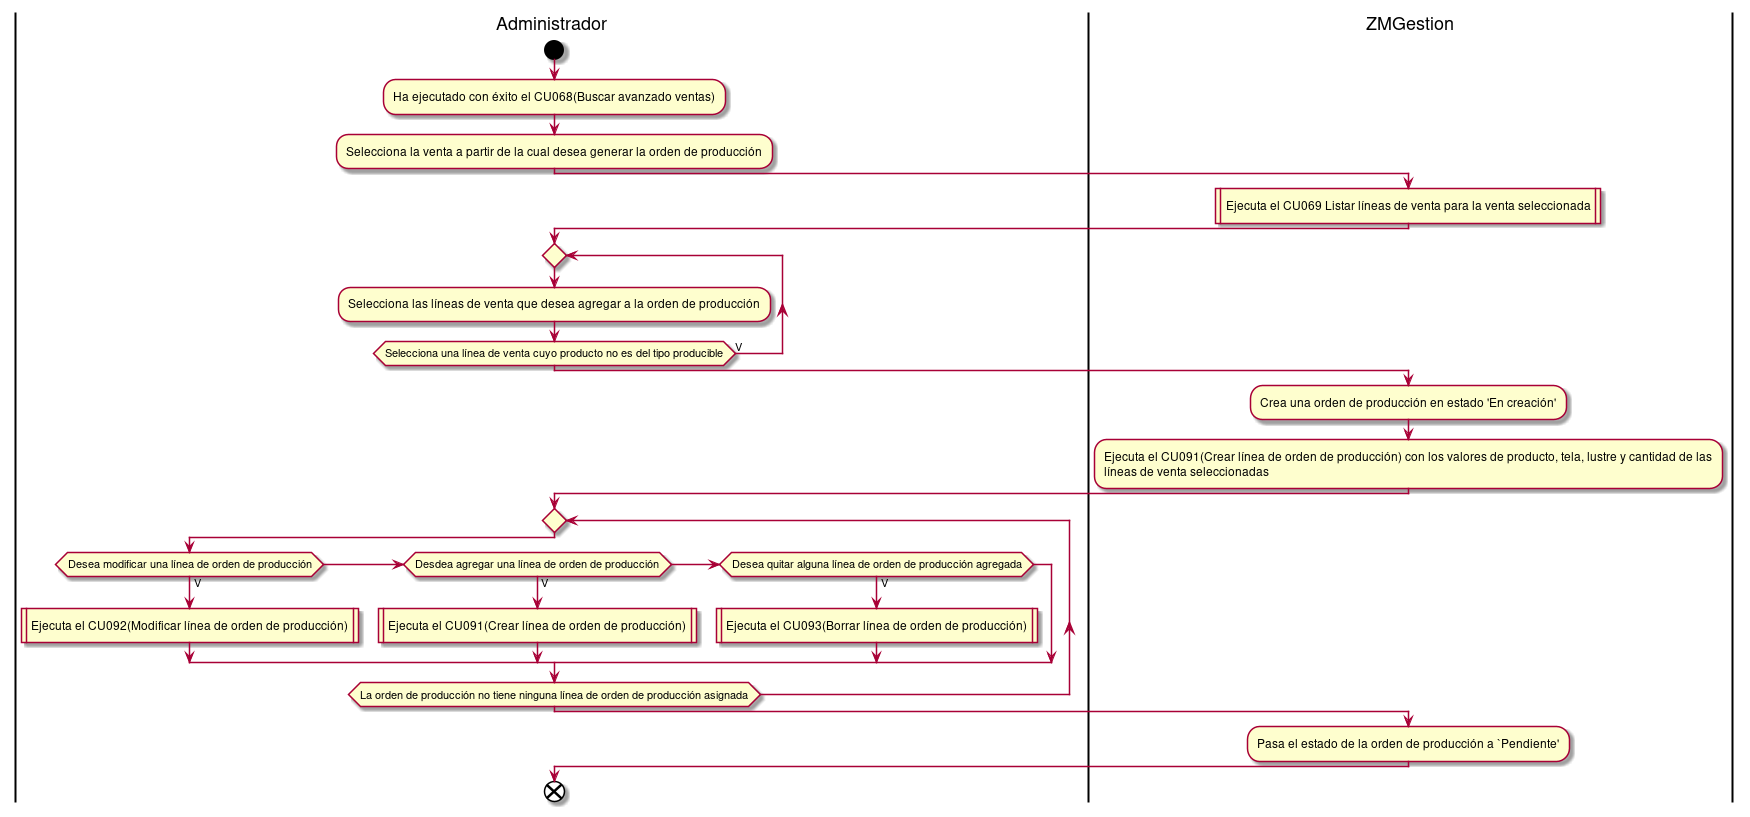

The diagram above was rendered by PlantUML. Its source (embedded in the PNG):
@startuml generarOrdenProduccionDesdeVenta
|Administrador|
start
:Ha ejecutado con éxito el CU068(Buscar avanzado ventas);
:Selecciona la venta a partir de la cual desea generar la orden de producción;
|ZMGestion|
:Ejecuta el CU069 Listar líneas de venta para la venta seleccionada|
|Administrador|
repeat
:Selecciona las líneas de venta que desea agregar a la orden de producción;
repeat while (Selecciona una línea de venta cuyo producto no es del tipo producible) is (V)
|ZMGestion|
:Crea una orden de producción en estado 'En creación';
:Ejecuta el CU091(Crear línea de orden de producción) con los valores de producto, tela, lustre y cantidad de las
líneas de venta seleccionadas;
|Administrador|
repeat
if (Desea modificar una línea de orden de producción) then (V)
:Ejecuta el CU092(Modificar línea de orden de producción)|
else if (Desdea agregar una línea de orden de producción) then (V)
:Ejecuta el CU091(Crear línea de orden de producción)|
else if (Desea quitar alguna línea de orden de producción agregada) then (V)
:Ejecuta el CU093(Borrar línea de orden de producción)|
endif
repeat while (La orden de producción no tiene ninguna línea de orden de producción asignada)
|ZMGestion|
:Pasa el estado de la orden de producción a `Pendiente';
|Administrador|
end
@enduml